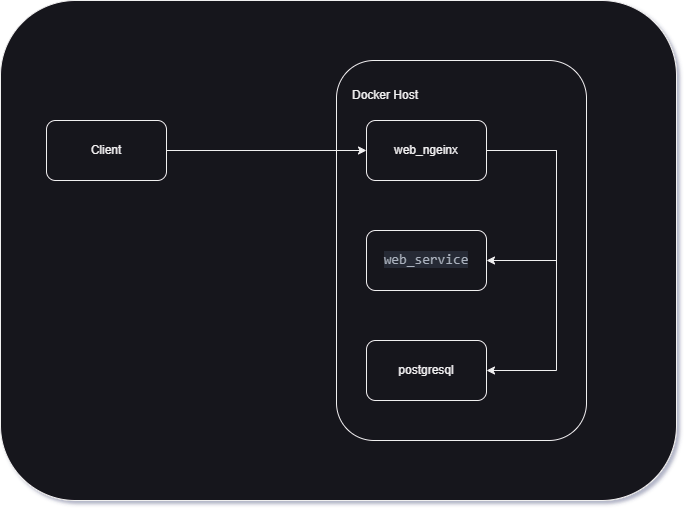

The diagram above was exported from draw.io. Its source (the exported page's mxGraphModel, read from the mxfile embedded in the PNG):
<mxGraphModel dx="1418" dy="820" grid="1" gridSize="10" guides="1" tooltips="1" connect="1" arrows="1" fold="1" page="1" pageScale="1" pageWidth="827" pageHeight="1169" math="0" shadow="0">
  <root>
    <mxCell id="WIyWlLk6GJQsqaUBKTNV-0" />
    <mxCell id="WIyWlLk6GJQsqaUBKTNV-1" parent="WIyWlLk6GJQsqaUBKTNV-0" />
    <mxCell id="ON4imlvsoxkdEd-j1Tb8-10" value="" style="rounded=1;whiteSpace=wrap;html=1;" vertex="1" parent="WIyWlLk6GJQsqaUBKTNV-1">
      <mxGeometry x="64" y="280" width="676" height="500" as="geometry" />
    </mxCell>
    <mxCell id="ON4imlvsoxkdEd-j1Tb8-1" value="" style="rounded=1;whiteSpace=wrap;html=1;" vertex="1" parent="WIyWlLk6GJQsqaUBKTNV-1">
      <mxGeometry x="400" y="340" width="250" height="380" as="geometry" />
    </mxCell>
    <mxCell id="ON4imlvsoxkdEd-j1Tb8-9" style="edgeStyle=orthogonalEdgeStyle;rounded=0;orthogonalLoop=1;jettySize=auto;html=1;entryX=0;entryY=0.5;entryDx=0;entryDy=0;" edge="1" parent="WIyWlLk6GJQsqaUBKTNV-1" source="ON4imlvsoxkdEd-j1Tb8-0" target="ON4imlvsoxkdEd-j1Tb8-3">
      <mxGeometry relative="1" as="geometry">
        <Array as="points" />
      </mxGeometry>
    </mxCell>
    <mxCell id="ON4imlvsoxkdEd-j1Tb8-0" value="Client" style="rounded=1;whiteSpace=wrap;html=1;" vertex="1" parent="WIyWlLk6GJQsqaUBKTNV-1">
      <mxGeometry x="110" y="400" width="120" height="60" as="geometry" />
    </mxCell>
    <mxCell id="ON4imlvsoxkdEd-j1Tb8-2" value="Docker Host" style="text;html=1;strokeColor=none;fillColor=none;align=left;verticalAlign=middle;whiteSpace=wrap;rounded=0;" vertex="1" parent="WIyWlLk6GJQsqaUBKTNV-1">
      <mxGeometry x="414" y="360" width="150" height="30" as="geometry" />
    </mxCell>
    <mxCell id="ON4imlvsoxkdEd-j1Tb8-7" style="edgeStyle=orthogonalEdgeStyle;rounded=0;orthogonalLoop=1;jettySize=auto;html=1;entryX=1;entryY=0.5;entryDx=0;entryDy=0;" edge="1" parent="WIyWlLk6GJQsqaUBKTNV-1" source="ON4imlvsoxkdEd-j1Tb8-3" target="ON4imlvsoxkdEd-j1Tb8-4">
      <mxGeometry relative="1" as="geometry">
        <Array as="points">
          <mxPoint x="620" y="430" />
          <mxPoint x="620" y="540" />
        </Array>
      </mxGeometry>
    </mxCell>
    <mxCell id="ON4imlvsoxkdEd-j1Tb8-8" style="edgeStyle=orthogonalEdgeStyle;rounded=0;orthogonalLoop=1;jettySize=auto;html=1;entryX=1;entryY=0.5;entryDx=0;entryDy=0;" edge="1" parent="WIyWlLk6GJQsqaUBKTNV-1" source="ON4imlvsoxkdEd-j1Tb8-3" target="ON4imlvsoxkdEd-j1Tb8-5">
      <mxGeometry relative="1" as="geometry">
        <Array as="points">
          <mxPoint x="620" y="430" />
          <mxPoint x="620" y="650" />
        </Array>
      </mxGeometry>
    </mxCell>
    <mxCell id="ON4imlvsoxkdEd-j1Tb8-3" value="web_ngeinx" style="rounded=1;whiteSpace=wrap;html=1;" vertex="1" parent="WIyWlLk6GJQsqaUBKTNV-1">
      <mxGeometry x="430" y="400" width="120" height="60" as="geometry" />
    </mxCell>
    <mxCell id="ON4imlvsoxkdEd-j1Tb8-4" value="&lt;span style=&quot;background-color: rgb(40, 44, 52); color: rgb(171, 178, 191); font-family: Consolas, &amp;quot;Courier New&amp;quot;, &amp;quot;CommitMono Nerd Font&amp;quot;, Consolas, &amp;quot;Courier New&amp;quot;, monospace; font-size: 14px;&quot;&gt;web_service&lt;/span&gt;" style="rounded=1;whiteSpace=wrap;html=1;" vertex="1" parent="WIyWlLk6GJQsqaUBKTNV-1">
      <mxGeometry x="430" y="510" width="120" height="60" as="geometry" />
    </mxCell>
    <mxCell id="ON4imlvsoxkdEd-j1Tb8-5" value="postgresql" style="rounded=1;whiteSpace=wrap;html=1;" vertex="1" parent="WIyWlLk6GJQsqaUBKTNV-1">
      <mxGeometry x="430" y="620" width="120" height="60" as="geometry" />
    </mxCell>
  </root>
</mxGraphModel>